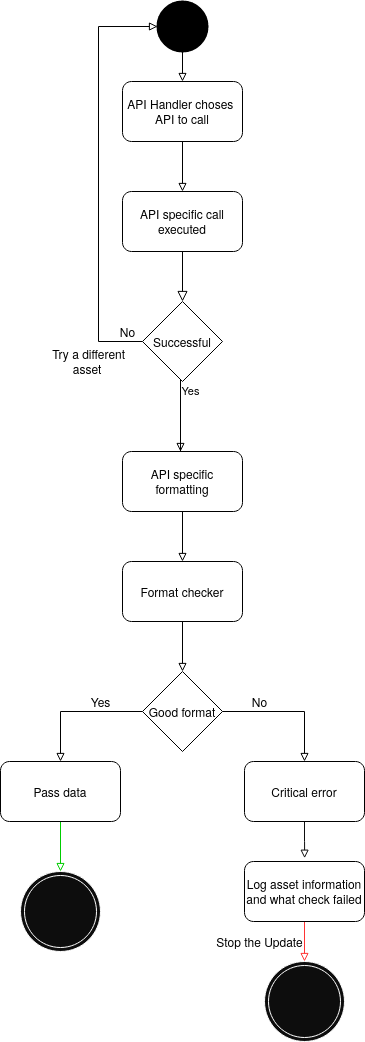

The diagram above was exported from draw.io. Its source (the exported page's mxGraphModel, read from the mxfile embedded in the PNG):
<mxGraphModel dx="748" dy="412" grid="1" gridSize="10" guides="1" tooltips="1" connect="1" arrows="1" fold="1" page="1" pageScale="1" pageWidth="827" pageHeight="1169" math="0" shadow="0">
  <root>
    <mxCell id="WIyWlLk6GJQsqaUBKTNV-0" />
    <mxCell id="WIyWlLk6GJQsqaUBKTNV-1" parent="WIyWlLk6GJQsqaUBKTNV-0" />
    <mxCell id="LbP5tZoKkI-nfjrC_R2w-63" style="edgeStyle=orthogonalEdgeStyle;rounded=0;orthogonalLoop=1;jettySize=auto;html=1;endArrow=block;endFill=0;strokeColor=#000000;" edge="1" parent="WIyWlLk6GJQsqaUBKTNV-1" source="LbP5tZoKkI-nfjrC_R2w-3" target="LbP5tZoKkI-nfjrC_R2w-9">
      <mxGeometry relative="1" as="geometry" />
    </mxCell>
    <mxCell id="LbP5tZoKkI-nfjrC_R2w-3" value="" style="strokeWidth=2;html=1;shape=mxgraph.flowchart.start_2;whiteSpace=wrap;fillColor=#000000;strokeColor=#000000;" vertex="1" parent="WIyWlLk6GJQsqaUBKTNV-1">
      <mxGeometry x="389" y="40" width="50" height="50" as="geometry" />
    </mxCell>
    <mxCell id="LbP5tZoKkI-nfjrC_R2w-65" style="edgeStyle=orthogonalEdgeStyle;rounded=0;orthogonalLoop=1;jettySize=auto;html=1;entryX=0.5;entryY=0;entryDx=0;entryDy=0;endArrow=block;endFill=0;strokeColor=#000000;" edge="1" parent="WIyWlLk6GJQsqaUBKTNV-1" source="LbP5tZoKkI-nfjrC_R2w-9" target="LbP5tZoKkI-nfjrC_R2w-12">
      <mxGeometry relative="1" as="geometry" />
    </mxCell>
    <mxCell id="LbP5tZoKkI-nfjrC_R2w-9" value="&lt;div align=&quot;center&quot;&gt;API Handler choses&amp;nbsp; API to call&lt;br&gt;&lt;/div&gt;" style="rounded=1;whiteSpace=wrap;html=1;strokeColor=#000000;fillColor=none;" vertex="1" parent="WIyWlLk6GJQsqaUBKTNV-1">
      <mxGeometry x="354" y="120" width="120" height="60" as="geometry" />
    </mxCell>
    <mxCell id="LbP5tZoKkI-nfjrC_R2w-12" value="API specific call executed" style="rounded=1;whiteSpace=wrap;html=1;strokeColor=#000000;fillColor=none;" vertex="1" parent="WIyWlLk6GJQsqaUBKTNV-1">
      <mxGeometry x="354" y="230" width="120" height="60" as="geometry" />
    </mxCell>
    <mxCell id="LbP5tZoKkI-nfjrC_R2w-13" value="" style="rounded=0;html=1;jettySize=auto;orthogonalLoop=1;fontSize=11;endArrow=block;endFill=0;endSize=8;strokeWidth=1;shadow=0;labelBackgroundColor=none;edgeStyle=orthogonalEdgeStyle;exitX=0.5;exitY=1;exitDx=0;exitDy=0;entryX=0.5;entryY=0;entryDx=0;entryDy=0;" edge="1" parent="WIyWlLk6GJQsqaUBKTNV-1" source="LbP5tZoKkI-nfjrC_R2w-12" target="LbP5tZoKkI-nfjrC_R2w-14">
      <mxGeometry relative="1" as="geometry">
        <mxPoint x="379.68000000000006" y="420" as="sourcePoint" />
        <mxPoint x="390" y="490" as="targetPoint" />
        <Array as="points" />
      </mxGeometry>
    </mxCell>
    <mxCell id="LbP5tZoKkI-nfjrC_R2w-52" value="Yes" style="edgeStyle=orthogonalEdgeStyle;rounded=0;orthogonalLoop=1;jettySize=auto;html=1;endArrow=block;endFill=0;strokeColor=#000000;" edge="1" parent="WIyWlLk6GJQsqaUBKTNV-1" source="LbP5tZoKkI-nfjrC_R2w-14" target="LbP5tZoKkI-nfjrC_R2w-20">
      <mxGeometry x="0.1429" y="32" relative="1" as="geometry">
        <Array as="points">
          <mxPoint x="412" y="490" />
          <mxPoint x="412" y="490" />
        </Array>
        <mxPoint x="-22" y="-30" as="offset" />
      </mxGeometry>
    </mxCell>
    <mxCell id="LbP5tZoKkI-nfjrC_R2w-66" style="edgeStyle=orthogonalEdgeStyle;rounded=0;orthogonalLoop=1;jettySize=auto;html=1;entryX=0;entryY=0.5;entryDx=0;entryDy=0;entryPerimeter=0;endArrow=block;endFill=0;strokeColor=#000000;" edge="1" parent="WIyWlLk6GJQsqaUBKTNV-1" source="LbP5tZoKkI-nfjrC_R2w-14" target="LbP5tZoKkI-nfjrC_R2w-3">
      <mxGeometry relative="1" as="geometry">
        <Array as="points">
          <mxPoint x="330" y="380" />
          <mxPoint x="330" y="65" />
        </Array>
      </mxGeometry>
    </mxCell>
    <mxCell id="LbP5tZoKkI-nfjrC_R2w-14" value="Successful " style="rhombus;whiteSpace=wrap;html=1;strokeColor=#000000;fillColor=none;" vertex="1" parent="WIyWlLk6GJQsqaUBKTNV-1">
      <mxGeometry x="374" y="340" width="80" height="80" as="geometry" />
    </mxCell>
    <mxCell id="LbP5tZoKkI-nfjrC_R2w-16" value="No" style="text;html=1;align=center;verticalAlign=middle;resizable=0;points=[];autosize=1;" vertex="1" parent="WIyWlLk6GJQsqaUBKTNV-1">
      <mxGeometry x="344" y="360" width="30" height="20" as="geometry" />
    </mxCell>
    <mxCell id="LbP5tZoKkI-nfjrC_R2w-17" value="&lt;div&gt;&amp;nbsp;Try a different asset&lt;br&gt;&lt;/div&gt;" style="text;html=1;strokeColor=none;fillColor=none;align=center;verticalAlign=middle;whiteSpace=wrap;rounded=0;" vertex="1" parent="WIyWlLk6GJQsqaUBKTNV-1">
      <mxGeometry x="264" y="390" width="110" height="20" as="geometry" />
    </mxCell>
    <mxCell id="LbP5tZoKkI-nfjrC_R2w-67" style="edgeStyle=orthogonalEdgeStyle;rounded=0;orthogonalLoop=1;jettySize=auto;html=1;entryX=0.5;entryY=0;entryDx=0;entryDy=0;endArrow=block;endFill=0;strokeColor=#000000;" edge="1" parent="WIyWlLk6GJQsqaUBKTNV-1" source="LbP5tZoKkI-nfjrC_R2w-20" target="LbP5tZoKkI-nfjrC_R2w-22">
      <mxGeometry relative="1" as="geometry" />
    </mxCell>
    <mxCell id="LbP5tZoKkI-nfjrC_R2w-20" value="API specific formatting " style="rounded=1;whiteSpace=wrap;html=1;strokeColor=#000000;fillColor=none;" vertex="1" parent="WIyWlLk6GJQsqaUBKTNV-1">
      <mxGeometry x="354" y="490" width="120" height="60" as="geometry" />
    </mxCell>
    <mxCell id="LbP5tZoKkI-nfjrC_R2w-43" style="edgeStyle=orthogonalEdgeStyle;rounded=0;orthogonalLoop=1;jettySize=auto;html=1;entryX=0.5;entryY=0;entryDx=0;entryDy=0;endArrow=block;endFill=0;strokeColor=#000000;" edge="1" parent="WIyWlLk6GJQsqaUBKTNV-1" source="LbP5tZoKkI-nfjrC_R2w-23" target="LbP5tZoKkI-nfjrC_R2w-27">
      <mxGeometry relative="1" as="geometry" />
    </mxCell>
    <mxCell id="LbP5tZoKkI-nfjrC_R2w-69" style="edgeStyle=orthogonalEdgeStyle;rounded=0;orthogonalLoop=1;jettySize=auto;html=1;entryX=0.5;entryY=0;entryDx=0;entryDy=0;endArrow=block;endFill=0;strokeColor=#000000;" edge="1" parent="WIyWlLk6GJQsqaUBKTNV-1" source="LbP5tZoKkI-nfjrC_R2w-23" target="LbP5tZoKkI-nfjrC_R2w-38">
      <mxGeometry relative="1" as="geometry" />
    </mxCell>
    <mxCell id="LbP5tZoKkI-nfjrC_R2w-23" value="Good format" style="rhombus;whiteSpace=wrap;html=1;strokeColor=#000000;fillColor=none;" vertex="1" parent="WIyWlLk6GJQsqaUBKTNV-1">
      <mxGeometry x="374" y="710" width="80" height="80" as="geometry" />
    </mxCell>
    <mxCell id="LbP5tZoKkI-nfjrC_R2w-47" style="edgeStyle=orthogonalEdgeStyle;rounded=0;orthogonalLoop=1;jettySize=auto;html=1;entryX=0.5;entryY=0.056;entryDx=0;entryDy=0;entryPerimeter=0;endArrow=block;endFill=0;strokeColor=#00CC00;" edge="1" parent="WIyWlLk6GJQsqaUBKTNV-1" source="LbP5tZoKkI-nfjrC_R2w-27" target="LbP5tZoKkI-nfjrC_R2w-34">
      <mxGeometry relative="1" as="geometry" />
    </mxCell>
    <mxCell id="LbP5tZoKkI-nfjrC_R2w-27" value="Pass data" style="rounded=1;whiteSpace=wrap;html=1;strokeColor=#000000;fillColor=none;" vertex="1" parent="WIyWlLk6GJQsqaUBKTNV-1">
      <mxGeometry x="232" y="800" width="120" height="60" as="geometry" />
    </mxCell>
    <mxCell id="LbP5tZoKkI-nfjrC_R2w-31" value="Yes" style="text;html=1;align=center;verticalAlign=middle;resizable=0;points=[];autosize=1;" vertex="1" parent="WIyWlLk6GJQsqaUBKTNV-1">
      <mxGeometry x="312" y="730" width="40" height="20" as="geometry" />
    </mxCell>
    <mxCell id="LbP5tZoKkI-nfjrC_R2w-34" value="" style="ellipse;shape=doubleEllipse;whiteSpace=wrap;html=1;aspect=fixed;strokeColor=#FFFFFF;fillColor=#0D0D0D;gradientColor=none;perimeterSpacing=5;shadow=0;" vertex="1" parent="WIyWlLk6GJQsqaUBKTNV-1">
      <mxGeometry x="252" y="910" width="80" height="80" as="geometry" />
    </mxCell>
    <mxCell id="LbP5tZoKkI-nfjrC_R2w-37" value="" style="ellipse;shape=doubleEllipse;whiteSpace=wrap;html=1;aspect=fixed;shadow=0;strokeColor=#FFFFFF;fillColor=#0D0D0D;gradientColor=none;" vertex="1" parent="WIyWlLk6GJQsqaUBKTNV-1">
      <mxGeometry x="496" y="1000" width="80" height="80" as="geometry" />
    </mxCell>
    <mxCell id="LbP5tZoKkI-nfjrC_R2w-39" style="edgeStyle=orthogonalEdgeStyle;rounded=0;orthogonalLoop=1;jettySize=auto;html=1;endArrow=block;endFill=0;strokeColor=#0D0D0D;entryX=0.501;entryY=-0.055;entryDx=0;entryDy=0;entryPerimeter=0;" edge="1" parent="WIyWlLk6GJQsqaUBKTNV-1" source="LbP5tZoKkI-nfjrC_R2w-38" target="LbP5tZoKkI-nfjrC_R2w-40">
      <mxGeometry relative="1" as="geometry">
        <mxPoint x="652" y="1200" as="targetPoint" />
      </mxGeometry>
    </mxCell>
    <mxCell id="LbP5tZoKkI-nfjrC_R2w-38" value="Critical error" style="rounded=1;whiteSpace=wrap;html=1;shadow=0;strokeColor=#000000;fillColor=none;gradientColor=none;" vertex="1" parent="WIyWlLk6GJQsqaUBKTNV-1">
      <mxGeometry x="476" y="800" width="120" height="60" as="geometry" />
    </mxCell>
    <mxCell id="LbP5tZoKkI-nfjrC_R2w-41" style="edgeStyle=orthogonalEdgeStyle;rounded=0;orthogonalLoop=1;jettySize=auto;html=1;entryX=0.5;entryY=0;entryDx=0;entryDy=0;endArrow=block;endFill=0;strokeColor=#FF3333;" edge="1" parent="WIyWlLk6GJQsqaUBKTNV-1" source="LbP5tZoKkI-nfjrC_R2w-40" target="LbP5tZoKkI-nfjrC_R2w-37">
      <mxGeometry relative="1" as="geometry" />
    </mxCell>
    <mxCell id="LbP5tZoKkI-nfjrC_R2w-40" value="Log asset information and what check failed" style="rounded=1;whiteSpace=wrap;html=1;shadow=0;strokeColor=#000000;fillColor=none;gradientColor=none;" vertex="1" parent="WIyWlLk6GJQsqaUBKTNV-1">
      <mxGeometry x="476" y="900" width="120" height="60" as="geometry" />
    </mxCell>
    <mxCell id="LbP5tZoKkI-nfjrC_R2w-68" style="edgeStyle=orthogonalEdgeStyle;rounded=0;orthogonalLoop=1;jettySize=auto;html=1;entryX=0.5;entryY=0;entryDx=0;entryDy=0;endArrow=block;endFill=0;strokeColor=#000000;" edge="1" parent="WIyWlLk6GJQsqaUBKTNV-1" source="LbP5tZoKkI-nfjrC_R2w-22" target="LbP5tZoKkI-nfjrC_R2w-23">
      <mxGeometry relative="1" as="geometry" />
    </mxCell>
    <mxCell id="LbP5tZoKkI-nfjrC_R2w-22" value="Format checker " style="rounded=1;whiteSpace=wrap;html=1;strokeColor=#000000;fillColor=none;container=1;" vertex="1" parent="WIyWlLk6GJQsqaUBKTNV-1">
      <mxGeometry x="354" y="600" width="120" height="60" as="geometry" />
    </mxCell>
    <mxCell id="LbP5tZoKkI-nfjrC_R2w-59" value="No" style="text;html=1;align=center;verticalAlign=middle;resizable=0;points=[];autosize=1;" vertex="1" parent="WIyWlLk6GJQsqaUBKTNV-1">
      <mxGeometry x="476" y="730" width="30" height="20" as="geometry" />
    </mxCell>
    <mxCell id="LbP5tZoKkI-nfjrC_R2w-62" value="Stop the Update" style="text;html=1;align=center;verticalAlign=middle;resizable=0;points=[];autosize=1;" vertex="1" parent="WIyWlLk6GJQsqaUBKTNV-1">
      <mxGeometry x="441" y="970" width="100" height="20" as="geometry" />
    </mxCell>
  </root>
</mxGraphModel>